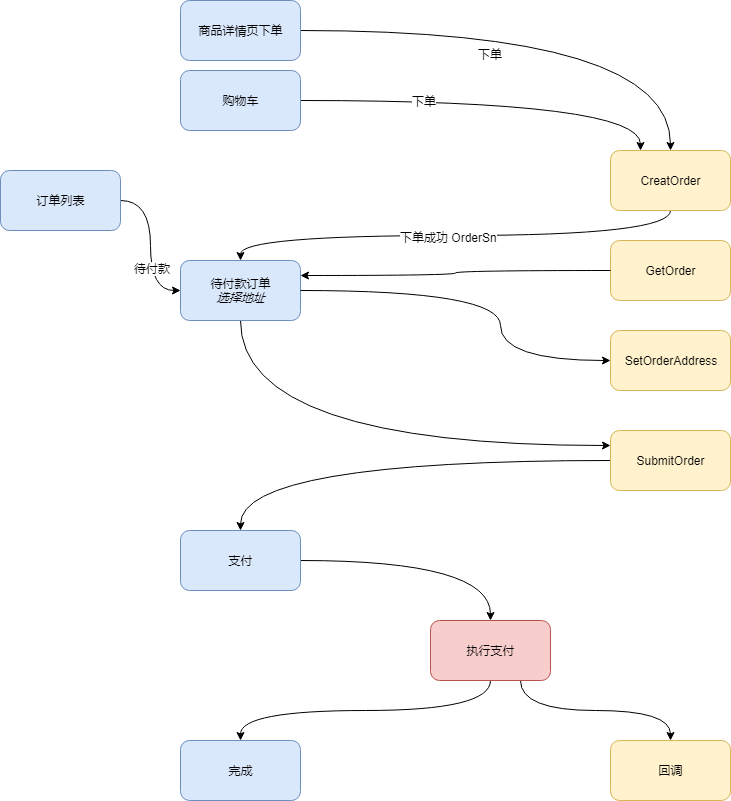

The diagram above was exported from draw.io. Its source (the exported page's mxGraphModel, read from the mxfile embedded in the PNG):
<mxGraphModel dx="2349" dy="1702" grid="1" gridSize="10" guides="1" tooltips="1" connect="1" arrows="1" fold="1" page="1" pageScale="1" pageWidth="827" pageHeight="1169" math="0" shadow="0">
  <root>
    <mxCell id="0" />
    <mxCell id="1" parent="0" />
    <mxCell id="mLBssv9myoPS1Iiutn5M-5" value="" style="edgeStyle=orthogonalEdgeStyle;rounded=0;orthogonalLoop=1;jettySize=auto;html=1;curved=1;entryX=0.25;entryY=0;entryDx=0;entryDy=0;" parent="1" source="mLBssv9myoPS1Iiutn5M-1" target="mLBssv9myoPS1Iiutn5M-4" edge="1">
      <mxGeometry relative="1" as="geometry" />
    </mxCell>
    <mxCell id="tcqPgwVKqn3S-KkG0uuG-9" value="下单&lt;br&gt;" style="text;html=1;resizable=0;points=[];align=center;verticalAlign=middle;labelBackgroundColor=#ffffff;" parent="mLBssv9myoPS1Iiutn5M-5" vertex="1" connectable="0">
      <mxGeometry x="-0.3689" relative="1" as="geometry">
        <mxPoint as="offset" />
      </mxGeometry>
    </mxCell>
    <mxCell id="mLBssv9myoPS1Iiutn5M-1" value="购物车" style="rounded=1;whiteSpace=wrap;html=1;fillColor=#dae8fc;strokeColor=#6c8ebf;" parent="1" vertex="1">
      <mxGeometry x="-60" y="-290" width="120" height="60" as="geometry" />
    </mxCell>
    <mxCell id="mLBssv9myoPS1Iiutn5M-10" value="" style="edgeStyle=orthogonalEdgeStyle;rounded=0;orthogonalLoop=1;jettySize=auto;html=1;entryX=0.5;entryY=0;entryDx=0;entryDy=0;curved=1;exitX=0.5;exitY=1;exitDx=0;exitDy=0;" parent="1" source="mLBssv9myoPS1Iiutn5M-4" target="mLBssv9myoPS1Iiutn5M-9" edge="1">
      <mxGeometry relative="1" as="geometry" />
    </mxCell>
    <mxCell id="tcqPgwVKqn3S-KkG0uuG-10" value="下单成功 OrderSn" style="text;html=1;resizable=0;points=[];align=center;verticalAlign=middle;labelBackgroundColor=#ffffff;" parent="mLBssv9myoPS1Iiutn5M-10" vertex="1" connectable="0">
      <mxGeometry x="0.0283" y="1" relative="1" as="geometry">
        <mxPoint as="offset" />
      </mxGeometry>
    </mxCell>
    <mxCell id="mLBssv9myoPS1Iiutn5M-4" value="&lt;span&gt;CreatOrder&lt;/span&gt;" style="rounded=1;whiteSpace=wrap;html=1;fillColor=#fff2cc;strokeColor=#d6b656;" parent="1" vertex="1">
      <mxGeometry x="370" y="-210" width="120" height="60" as="geometry" />
    </mxCell>
    <mxCell id="mLBssv9myoPS1Iiutn5M-13" value="" style="edgeStyle=orthogonalEdgeStyle;rounded=0;orthogonalLoop=1;jettySize=auto;html=1;curved=1;exitX=0.5;exitY=1;exitDx=0;exitDy=0;entryX=0;entryY=0.25;entryDx=0;entryDy=0;" parent="1" source="mLBssv9myoPS1Iiutn5M-9" target="mLBssv9myoPS1Iiutn5M-12" edge="1">
      <mxGeometry relative="1" as="geometry" />
    </mxCell>
    <mxCell id="mLBssv9myoPS1Iiutn5M-9" value="&lt;span&gt;待付款订单&lt;/span&gt;&lt;br&gt;&lt;i&gt;选择地址&lt;/i&gt;&lt;br&gt;" style="rounded=1;whiteSpace=wrap;html=1;fillColor=#dae8fc;strokeColor=#6c8ebf;" parent="1" vertex="1">
      <mxGeometry x="-60" y="-100" width="120" height="60" as="geometry" />
    </mxCell>
    <mxCell id="J3vA69VlKNFKpIVWtpbu-5" value="" style="edgeStyle=orthogonalEdgeStyle;curved=1;rounded=0;orthogonalLoop=1;jettySize=auto;html=1;endArrow=classic;endFill=1;entryX=0.5;entryY=0;entryDx=0;entryDy=0;" edge="1" parent="1" source="mLBssv9myoPS1Iiutn5M-12" target="mLBssv9myoPS1Iiutn5M-18">
      <mxGeometry relative="1" as="geometry">
        <mxPoint x="290" y="100" as="targetPoint" />
      </mxGeometry>
    </mxCell>
    <mxCell id="mLBssv9myoPS1Iiutn5M-12" value="SubmitOrder&lt;br&gt;" style="rounded=1;whiteSpace=wrap;html=1;fillColor=#fff2cc;strokeColor=#d6b656;" parent="1" vertex="1">
      <mxGeometry x="370" y="70" width="120" height="60" as="geometry" />
    </mxCell>
    <mxCell id="mLBssv9myoPS1Iiutn5M-8" value="" style="edgeStyle=orthogonalEdgeStyle;rounded=0;orthogonalLoop=1;jettySize=auto;html=1;entryX=0.5;entryY=0;entryDx=0;entryDy=0;curved=1;" parent="1" source="mLBssv9myoPS1Iiutn5M-6" target="mLBssv9myoPS1Iiutn5M-4" edge="1">
      <mxGeometry relative="1" as="geometry">
        <mxPoint x="80" y="-160" as="targetPoint" />
      </mxGeometry>
    </mxCell>
    <mxCell id="tcqPgwVKqn3S-KkG0uuG-11" value="下单&lt;br&gt;" style="text;html=1;resizable=0;points=[];align=center;verticalAlign=middle;labelBackgroundColor=#ffffff;" parent="mLBssv9myoPS1Iiutn5M-8" vertex="1" connectable="0">
      <mxGeometry x="-0.2282" y="-23" relative="1" as="geometry">
        <mxPoint as="offset" />
      </mxGeometry>
    </mxCell>
    <mxCell id="mLBssv9myoPS1Iiutn5M-6" value="商品详情页下单&lt;br&gt;" style="rounded=1;whiteSpace=wrap;html=1;fillColor=#dae8fc;strokeColor=#6c8ebf;" parent="1" vertex="1">
      <mxGeometry x="-60" y="-360" width="120" height="60" as="geometry" />
    </mxCell>
    <mxCell id="tcqPgwVKqn3S-KkG0uuG-2" value="" style="edgeStyle=orthogonalEdgeStyle;rounded=0;orthogonalLoop=1;jettySize=auto;html=1;curved=1;" parent="1" source="mLBssv9myoPS1Iiutn5M-18" target="mLBssv9myoPS1Iiutn5M-21" edge="1">
      <mxGeometry relative="1" as="geometry">
        <mxPoint x="140" y="160" as="targetPoint" />
      </mxGeometry>
    </mxCell>
    <mxCell id="mLBssv9myoPS1Iiutn5M-18" value="支付" style="rounded=1;whiteSpace=wrap;html=1;fillColor=#dae8fc;strokeColor=#6c8ebf;" parent="1" vertex="1">
      <mxGeometry x="-60" y="170" width="120" height="60" as="geometry" />
    </mxCell>
    <mxCell id="tcqPgwVKqn3S-KkG0uuG-5" value="" style="edgeStyle=orthogonalEdgeStyle;rounded=0;orthogonalLoop=1;jettySize=auto;html=1;curved=1;exitX=0.5;exitY=1;exitDx=0;exitDy=0;" parent="1" source="mLBssv9myoPS1Iiutn5M-21" target="tcqPgwVKqn3S-KkG0uuG-4" edge="1">
      <mxGeometry relative="1" as="geometry" />
    </mxCell>
    <mxCell id="tcqPgwVKqn3S-KkG0uuG-7" value="" style="edgeStyle=orthogonalEdgeStyle;rounded=0;orthogonalLoop=1;jettySize=auto;html=1;curved=1;exitX=0.75;exitY=1;exitDx=0;exitDy=0;" parent="1" source="mLBssv9myoPS1Iiutn5M-21" target="tcqPgwVKqn3S-KkG0uuG-6" edge="1">
      <mxGeometry relative="1" as="geometry" />
    </mxCell>
    <mxCell id="mLBssv9myoPS1Iiutn5M-21" value="执行支付" style="rounded=1;whiteSpace=wrap;html=1;fillColor=#f8cecc;strokeColor=#b85450;" parent="1" vertex="1">
      <mxGeometry x="190" y="260" width="120" height="60" as="geometry" />
    </mxCell>
    <mxCell id="tcqPgwVKqn3S-KkG0uuG-6" value="回调&lt;br&gt;" style="rounded=1;whiteSpace=wrap;html=1;fillColor=#fff2cc;strokeColor=#d6b656;" parent="1" vertex="1">
      <mxGeometry x="370" y="380" width="120" height="60" as="geometry" />
    </mxCell>
    <mxCell id="tcqPgwVKqn3S-KkG0uuG-4" value="完成" style="rounded=1;whiteSpace=wrap;html=1;fillColor=#dae8fc;strokeColor=#6c8ebf;" parent="1" vertex="1">
      <mxGeometry x="-60" y="380" width="120" height="60" as="geometry" />
    </mxCell>
    <mxCell id="tcqPgwVKqn3S-KkG0uuG-13" value="GetOrder&lt;br&gt;" style="rounded=1;whiteSpace=wrap;html=1;fillColor=#fff2cc;strokeColor=#d6b656;" parent="1" vertex="1">
      <mxGeometry x="370" y="-120" width="120" height="60" as="geometry" />
    </mxCell>
    <mxCell id="tcqPgwVKqn3S-KkG0uuG-20" value="" style="edgeStyle=orthogonalEdgeStyle;curved=1;rounded=0;orthogonalLoop=1;jettySize=auto;html=1;entryX=0;entryY=0.5;entryDx=0;entryDy=0;" parent="1" source="tcqPgwVKqn3S-KkG0uuG-18" target="mLBssv9myoPS1Iiutn5M-9" edge="1">
      <mxGeometry relative="1" as="geometry">
        <mxPoint x="-100" y="10" as="targetPoint" />
      </mxGeometry>
    </mxCell>
    <mxCell id="tcqPgwVKqn3S-KkG0uuG-21" value="待付款&lt;br&gt;" style="text;html=1;resizable=0;points=[];align=center;verticalAlign=middle;labelBackgroundColor=#ffffff;" parent="tcqPgwVKqn3S-KkG0uuG-20" vertex="1" connectable="0">
      <mxGeometry x="0.296" y="1" relative="1" as="geometry">
        <mxPoint as="offset" />
      </mxGeometry>
    </mxCell>
    <mxCell id="tcqPgwVKqn3S-KkG0uuG-18" value="订单列表&lt;br&gt;" style="rounded=1;whiteSpace=wrap;html=1;fillColor=#dae8fc;strokeColor=#6c8ebf;" parent="1" vertex="1">
      <mxGeometry x="-240" y="-190" width="120" height="60" as="geometry" />
    </mxCell>
    <mxCell id="tcqPgwVKqn3S-KkG0uuG-23" value="" style="endArrow=none;startArrow=classic;html=1;exitX=1;exitY=0.25;exitDx=0;exitDy=0;entryX=0;entryY=0.5;entryDx=0;entryDy=0;edgeStyle=orthogonalEdgeStyle;curved=1;endFill=0;" parent="1" source="mLBssv9myoPS1Iiutn5M-9" target="tcqPgwVKqn3S-KkG0uuG-13" edge="1">
      <mxGeometry width="50" height="50" relative="1" as="geometry">
        <mxPoint x="-120" y="70" as="sourcePoint" />
        <mxPoint x="240" y="30" as="targetPoint" />
      </mxGeometry>
    </mxCell>
    <mxCell id="J3vA69VlKNFKpIVWtpbu-1" value="SetOrderAddress&lt;br&gt;" style="rounded=1;whiteSpace=wrap;html=1;fillColor=#fff2cc;strokeColor=#d6b656;" vertex="1" parent="1">
      <mxGeometry x="370" y="-30" width="120" height="60" as="geometry" />
    </mxCell>
    <mxCell id="J3vA69VlKNFKpIVWtpbu-2" value="" style="endArrow=classic;html=1;exitX=1;exitY=0.5;exitDx=0;exitDy=0;entryX=0;entryY=0.5;entryDx=0;entryDy=0;edgeStyle=orthogonalEdgeStyle;curved=1;" edge="1" parent="1" source="mLBssv9myoPS1Iiutn5M-9" target="J3vA69VlKNFKpIVWtpbu-1">
      <mxGeometry width="50" height="50" relative="1" as="geometry">
        <mxPoint x="-290" y="50" as="sourcePoint" />
        <mxPoint x="50" y="30" as="targetPoint" />
        <Array as="points">
          <mxPoint x="260" y="-70" />
          <mxPoint x="260" />
        </Array>
      </mxGeometry>
    </mxCell>
  </root>
</mxGraphModel>